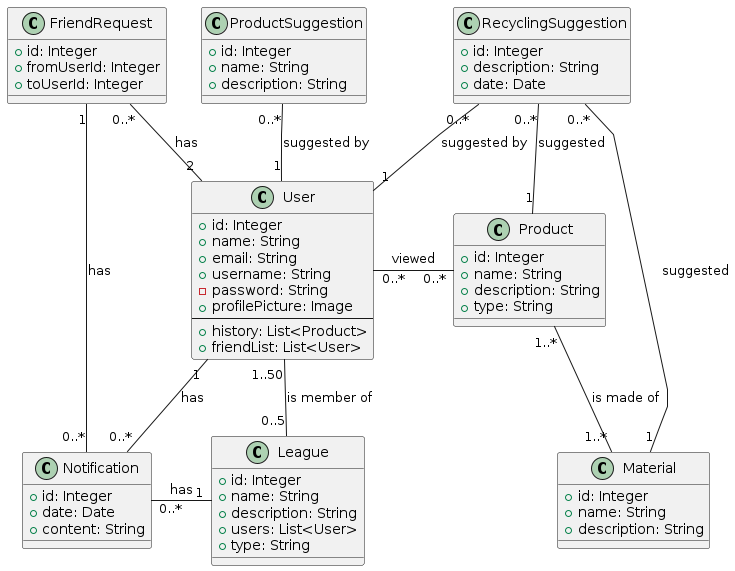

The diagram above was rendered by PlantUML. Its source (embedded in the PNG):
@startuml DomainModel
skinparam linetype polyline

class User {
    +id: Integer
    +name: String
    +email: String
    +username: String
    -password: String
    +profilePicture: Image
    --
    +history: List<Product>
    +friendList: List<User>
}

class FriendRequest {
    +id: Integer
    +fromUserId: Integer
    +toUserId: Integer
}

together {
    class Product {
        +id: Integer
        +name: String
        +description: String
        +type: String
    }
    
    class Material {
        +id: Integer
        +name: String
        +description: String
    }

    class RecyclingSuggestion {
        +id: Integer
        +description: String
        +date: Date
    }
}

class ProductSuggestion {
    +id: Integer
    +name: String
    +description: String
}

class Notification {
    +id: Integer
    +date: Date
    +content: String
}

class League {
    +id: Integer
    +name: String
    +description: String
    +users: List<User>
	+type: String
}

User "1" -- "0..*" Notification : has
FriendRequest "0..*" -- "2" User : has
FriendRequest "1" -- "0..*" Notification : has
League "0..5" -u- "1..50" User : is member of
League "1" -l- "0..*" Notification : has
ProductSuggestion "0..*" -- "1" User : suggested by
RecyclingSuggestion "0..*" -- "1" Material : suggested
RecyclingSuggestion "0..*" -- "1" Product : suggested
RecyclingSuggestion "0..*" -- "1" User : suggested by
Product "1..*" -- "1..*" Material : is made of
Product "0..*" -r- "0..*" User : viewed

@enduml